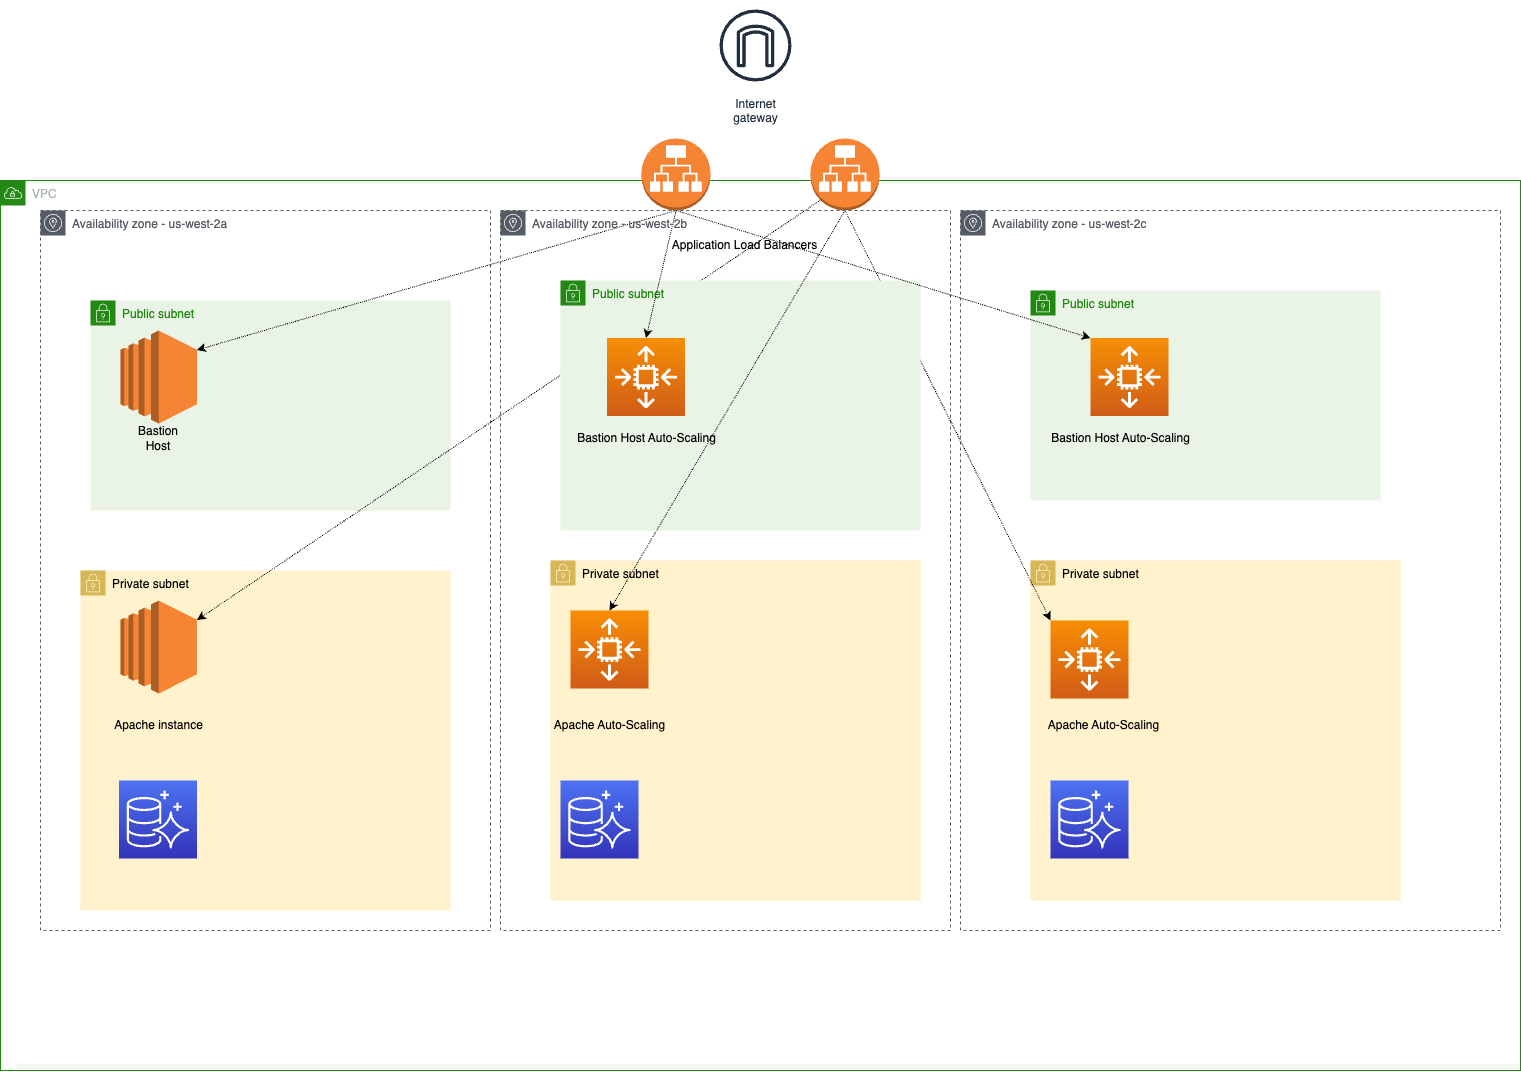

The diagram above was exported from draw.io. Its source (the exported page's mxGraphModel, read from the mxfile embedded in the PNG):
<mxGraphModel dx="2514" dy="2105" grid="1" gridSize="10" guides="1" tooltips="1" connect="1" arrows="1" fold="1" page="1" pageScale="1" pageWidth="827" pageHeight="1169" math="0" shadow="0">
  <root>
    <mxCell id="0" />
    <mxCell id="1" parent="0" />
    <mxCell id="8q-7bE7md5iR3pMtBaKB-1" value="VPC" style="points=[[0,0],[0.25,0],[0.5,0],[0.75,0],[1,0],[1,0.25],[1,0.5],[1,0.75],[1,1],[0.75,1],[0.5,1],[0.25,1],[0,1],[0,0.75],[0,0.5],[0,0.25]];outlineConnect=0;gradientColor=none;html=1;whiteSpace=wrap;fontSize=12;fontStyle=0;container=1;pointerEvents=0;collapsible=0;recursiveResize=0;shape=mxgraph.aws4.group;grIcon=mxgraph.aws4.group_vpc;strokeColor=#248814;fillColor=none;verticalAlign=top;align=left;spacingLeft=30;fontColor=#AAB7B8;dashed=0;" vertex="1" parent="1">
      <mxGeometry x="-250" width="1520" height="890" as="geometry" />
    </mxCell>
    <mxCell id="8q-7bE7md5iR3pMtBaKB-5" value="Availability zone - us-west-2a" style="sketch=0;outlineConnect=0;gradientColor=none;html=1;whiteSpace=wrap;fontSize=12;fontStyle=0;shape=mxgraph.aws4.group;grIcon=mxgraph.aws4.group_availability_zone;strokeColor=#545B64;fillColor=none;verticalAlign=top;align=left;spacingLeft=30;fontColor=#545B64;dashed=1;" vertex="1" parent="8q-7bE7md5iR3pMtBaKB-1">
      <mxGeometry x="40" y="30" width="450" height="720" as="geometry" />
    </mxCell>
    <mxCell id="8q-7bE7md5iR3pMtBaKB-2" value="Public subnet" style="points=[[0,0],[0.25,0],[0.5,0],[0.75,0],[1,0],[1,0.25],[1,0.5],[1,0.75],[1,1],[0.75,1],[0.5,1],[0.25,1],[0,1],[0,0.75],[0,0.5],[0,0.25]];outlineConnect=0;gradientColor=none;html=1;whiteSpace=wrap;fontSize=12;fontStyle=0;container=1;pointerEvents=0;collapsible=0;recursiveResize=0;shape=mxgraph.aws4.group;grIcon=mxgraph.aws4.group_security_group;grStroke=0;strokeColor=#248814;fillColor=#E9F3E6;verticalAlign=top;align=left;spacingLeft=30;fontColor=#248814;dashed=0;" vertex="1" parent="8q-7bE7md5iR3pMtBaKB-1">
      <mxGeometry x="90" y="120" width="360" height="210" as="geometry" />
    </mxCell>
    <mxCell id="8q-7bE7md5iR3pMtBaKB-6" value="Private subnet" style="points=[[0,0],[0.25,0],[0.5,0],[0.75,0],[1,0],[1,0.25],[1,0.5],[1,0.75],[1,1],[0.75,1],[0.5,1],[0.25,1],[0,1],[0,0.75],[0,0.5],[0,0.25]];outlineConnect=0;html=1;whiteSpace=wrap;fontSize=12;fontStyle=0;container=1;pointerEvents=0;collapsible=0;recursiveResize=0;shape=mxgraph.aws4.group;grIcon=mxgraph.aws4.group_security_group;grStroke=0;verticalAlign=top;align=left;spacingLeft=30;dashed=0;fillColor=#fff2cc;strokeColor=#d6b656;" vertex="1" parent="8q-7bE7md5iR3pMtBaKB-1">
      <mxGeometry x="80" y="390" width="370" height="340" as="geometry" />
    </mxCell>
    <mxCell id="8q-7bE7md5iR3pMtBaKB-20" value="" style="outlineConnect=0;dashed=0;verticalLabelPosition=bottom;verticalAlign=top;align=center;html=1;shape=mxgraph.aws3.ec2;fillColor=#F58534;gradientColor=none;" vertex="1" parent="8q-7bE7md5iR3pMtBaKB-6">
      <mxGeometry x="40" y="30" width="76.5" height="93" as="geometry" />
    </mxCell>
    <mxCell id="8q-7bE7md5iR3pMtBaKB-10" value="Private subnet" style="points=[[0,0],[0.25,0],[0.5,0],[0.75,0],[1,0],[1,0.25],[1,0.5],[1,0.75],[1,1],[0.75,1],[0.5,1],[0.25,1],[0,1],[0,0.75],[0,0.5],[0,0.25]];outlineConnect=0;html=1;whiteSpace=wrap;fontSize=12;fontStyle=0;container=1;pointerEvents=0;collapsible=0;recursiveResize=0;shape=mxgraph.aws4.group;grIcon=mxgraph.aws4.group_security_group;grStroke=0;verticalAlign=top;align=left;spacingLeft=30;dashed=0;fillColor=#fff2cc;strokeColor=#d6b656;" vertex="1" parent="8q-7bE7md5iR3pMtBaKB-1">
      <mxGeometry x="550" y="380" width="370" height="340" as="geometry" />
    </mxCell>
    <mxCell id="8q-7bE7md5iR3pMtBaKB-32" value="Apache Auto-Scaling" style="text;html=1;align=center;verticalAlign=middle;resizable=0;points=[];autosize=1;strokeColor=none;fillColor=none;" vertex="1" parent="8q-7bE7md5iR3pMtBaKB-10">
      <mxGeometry x="-6" y="150" width="130" height="30" as="geometry" />
    </mxCell>
    <mxCell id="8q-7bE7md5iR3pMtBaKB-14" value="Availability zone - us-west-2c" style="sketch=0;outlineConnect=0;gradientColor=none;html=1;whiteSpace=wrap;fontSize=12;fontStyle=0;shape=mxgraph.aws4.group;grIcon=mxgraph.aws4.group_availability_zone;strokeColor=#545B64;fillColor=none;verticalAlign=top;align=left;spacingLeft=30;fontColor=#545B64;dashed=1;" vertex="1" parent="8q-7bE7md5iR3pMtBaKB-1">
      <mxGeometry x="960" y="30" width="540" height="720" as="geometry" />
    </mxCell>
    <mxCell id="8q-7bE7md5iR3pMtBaKB-12" value="Public subnet" style="points=[[0,0],[0.25,0],[0.5,0],[0.75,0],[1,0],[1,0.25],[1,0.5],[1,0.75],[1,1],[0.75,1],[0.5,1],[0.25,1],[0,1],[0,0.75],[0,0.5],[0,0.25]];outlineConnect=0;gradientColor=none;html=1;whiteSpace=wrap;fontSize=12;fontStyle=0;container=1;pointerEvents=0;collapsible=0;recursiveResize=0;shape=mxgraph.aws4.group;grIcon=mxgraph.aws4.group_security_group;grStroke=0;strokeColor=#248814;fillColor=#E9F3E6;verticalAlign=top;align=left;spacingLeft=30;fontColor=#248814;dashed=0;" vertex="1" parent="8q-7bE7md5iR3pMtBaKB-1">
      <mxGeometry x="1030" y="110" width="350" height="210" as="geometry" />
    </mxCell>
    <mxCell id="8q-7bE7md5iR3pMtBaKB-17" value="Private subnet" style="points=[[0,0],[0.25,0],[0.5,0],[0.75,0],[1,0],[1,0.25],[1,0.5],[1,0.75],[1,1],[0.75,1],[0.5,1],[0.25,1],[0,1],[0,0.75],[0,0.5],[0,0.25]];outlineConnect=0;html=1;whiteSpace=wrap;fontSize=12;fontStyle=0;container=1;pointerEvents=0;collapsible=0;recursiveResize=0;shape=mxgraph.aws4.group;grIcon=mxgraph.aws4.group_security_group;grStroke=0;verticalAlign=top;align=left;spacingLeft=30;dashed=0;fillColor=#fff2cc;strokeColor=#d6b656;" vertex="1" parent="8q-7bE7md5iR3pMtBaKB-1">
      <mxGeometry x="1030" y="380" width="370" height="340" as="geometry" />
    </mxCell>
    <mxCell id="8q-7bE7md5iR3pMtBaKB-33" value="Apache Auto-Scaling" style="text;html=1;align=center;verticalAlign=middle;resizable=0;points=[];autosize=1;strokeColor=none;fillColor=none;" vertex="1" parent="8q-7bE7md5iR3pMtBaKB-17">
      <mxGeometry x="8" y="150" width="130" height="30" as="geometry" />
    </mxCell>
    <mxCell id="8q-7bE7md5iR3pMtBaKB-18" value="" style="outlineConnect=0;dashed=0;verticalLabelPosition=bottom;verticalAlign=top;align=center;html=1;shape=mxgraph.aws3.ec2;fillColor=#F58534;gradientColor=none;" vertex="1" parent="8q-7bE7md5iR3pMtBaKB-1">
      <mxGeometry x="120" y="150" width="76.5" height="93" as="geometry" />
    </mxCell>
    <mxCell id="8q-7bE7md5iR3pMtBaKB-19" value="Bastion Host" style="text;html=1;strokeColor=none;fillColor=none;align=center;verticalAlign=middle;whiteSpace=wrap;rounded=0;" vertex="1" parent="8q-7bE7md5iR3pMtBaKB-1">
      <mxGeometry x="128.25" y="243" width="60" height="30" as="geometry" />
    </mxCell>
    <mxCell id="8q-7bE7md5iR3pMtBaKB-21" value="Apache instance" style="text;html=1;align=center;verticalAlign=middle;resizable=0;points=[];autosize=1;strokeColor=none;fillColor=none;" vertex="1" parent="8q-7bE7md5iR3pMtBaKB-1">
      <mxGeometry x="103.25" y="530" width="110" height="30" as="geometry" />
    </mxCell>
    <mxCell id="8q-7bE7md5iR3pMtBaKB-26" value="" style="sketch=0;points=[[0,0,0],[0.25,0,0],[0.5,0,0],[0.75,0,0],[1,0,0],[0,1,0],[0.25,1,0],[0.5,1,0],[0.75,1,0],[1,1,0],[0,0.25,0],[0,0.5,0],[0,0.75,0],[1,0.25,0],[1,0.5,0],[1,0.75,0]];outlineConnect=0;fontColor=#232F3E;gradientColor=#4D72F3;gradientDirection=north;fillColor=#3334B9;strokeColor=#ffffff;dashed=0;verticalLabelPosition=bottom;verticalAlign=top;align=center;html=1;fontSize=12;fontStyle=0;aspect=fixed;shape=mxgraph.aws4.resourceIcon;resIcon=mxgraph.aws4.aurora;" vertex="1" parent="8q-7bE7md5iR3pMtBaKB-1">
      <mxGeometry x="118.5" y="600" width="78" height="78" as="geometry" />
    </mxCell>
    <mxCell id="8q-7bE7md5iR3pMtBaKB-29" value="" style="sketch=0;points=[[0,0,0],[0.25,0,0],[0.5,0,0],[0.75,0,0],[1,0,0],[0,1,0],[0.25,1,0],[0.5,1,0],[0.75,1,0],[1,1,0],[0,0.25,0],[0,0.5,0],[0,0.75,0],[1,0.25,0],[1,0.5,0],[1,0.75,0]];outlineConnect=0;fontColor=#232F3E;gradientColor=#4D72F3;gradientDirection=north;fillColor=#3334B9;strokeColor=#ffffff;dashed=0;verticalLabelPosition=bottom;verticalAlign=top;align=center;html=1;fontSize=12;fontStyle=0;aspect=fixed;shape=mxgraph.aws4.resourceIcon;resIcon=mxgraph.aws4.aurora;" vertex="1" parent="8q-7bE7md5iR3pMtBaKB-1">
      <mxGeometry x="1050" y="600" width="78" height="78" as="geometry" />
    </mxCell>
    <mxCell id="8q-7bE7md5iR3pMtBaKB-40" value="Bastion Host Auto-Scaling" style="text;html=1;align=center;verticalAlign=middle;resizable=0;points=[];autosize=1;strokeColor=none;fillColor=none;" vertex="1" parent="8q-7bE7md5iR3pMtBaKB-1">
      <mxGeometry x="1040" y="243" width="160" height="30" as="geometry" />
    </mxCell>
    <mxCell id="8q-7bE7md5iR3pMtBaKB-37" value="" style="sketch=0;points=[[0,0,0],[0.25,0,0],[0.5,0,0],[0.75,0,0],[1,0,0],[0,1,0],[0.25,1,0],[0.5,1,0],[0.75,1,0],[1,1,0],[0,0.25,0],[0,0.5,0],[0,0.75,0],[1,0.25,0],[1,0.5,0],[1,0.75,0]];outlineConnect=0;fontColor=#232F3E;gradientColor=#F78E04;gradientDirection=north;fillColor=#D05C17;strokeColor=#ffffff;dashed=0;verticalLabelPosition=bottom;verticalAlign=top;align=center;html=1;fontSize=12;fontStyle=0;aspect=fixed;shape=mxgraph.aws4.resourceIcon;resIcon=mxgraph.aws4.auto_scaling2;" vertex="1" parent="8q-7bE7md5iR3pMtBaKB-1">
      <mxGeometry x="1090" y="157.5" width="78" height="78" as="geometry" />
    </mxCell>
    <mxCell id="8q-7bE7md5iR3pMtBaKB-42" value="" style="sketch=0;points=[[0,0,0],[0.25,0,0],[0.5,0,0],[0.75,0,0],[1,0,0],[0,1,0],[0.25,1,0],[0.5,1,0],[0.75,1,0],[1,1,0],[0,0.25,0],[0,0.5,0],[0,0.75,0],[1,0.25,0],[1,0.5,0],[1,0.75,0]];outlineConnect=0;fontColor=#232F3E;gradientColor=#F78E04;gradientDirection=north;fillColor=#D05C17;strokeColor=#ffffff;dashed=0;verticalLabelPosition=bottom;verticalAlign=top;align=center;html=1;fontSize=12;fontStyle=0;aspect=fixed;shape=mxgraph.aws4.resourceIcon;resIcon=mxgraph.aws4.auto_scaling2;" vertex="1" parent="8q-7bE7md5iR3pMtBaKB-1">
      <mxGeometry x="1050" y="440" width="78" height="78" as="geometry" />
    </mxCell>
    <mxCell id="8q-7bE7md5iR3pMtBaKB-25" value="" style="outlineConnect=0;dashed=0;verticalLabelPosition=bottom;verticalAlign=top;align=center;html=1;shape=mxgraph.aws3.application_load_balancer;fillColor=#F58534;gradientColor=none;" vertex="1" parent="8q-7bE7md5iR3pMtBaKB-1">
      <mxGeometry x="810" y="-42" width="69" height="72" as="geometry" />
    </mxCell>
    <mxCell id="8q-7bE7md5iR3pMtBaKB-46" value="" style="endArrow=classic;html=1;rounded=0;exitX=0.5;exitY=1;exitDx=0;exitDy=0;exitPerimeter=0;entryX=0;entryY=0;entryDx=0;entryDy=0;entryPerimeter=0;dashed=1;dashPattern=1 1;" edge="1" parent="8q-7bE7md5iR3pMtBaKB-1" source="8q-7bE7md5iR3pMtBaKB-25" target="8q-7bE7md5iR3pMtBaKB-42">
      <mxGeometry width="50" height="50" relative="1" as="geometry">
        <mxPoint x="686" y="40" as="sourcePoint" />
        <mxPoint x="1100" y="168" as="targetPoint" />
      </mxGeometry>
    </mxCell>
    <mxCell id="8q-7bE7md5iR3pMtBaKB-48" value="" style="endArrow=classic;html=1;rounded=0;exitX=0.145;exitY=0.855;exitDx=0;exitDy=0;exitPerimeter=0;entryX=1;entryY=0.21;entryDx=0;entryDy=0;entryPerimeter=0;dashed=1;dashPattern=1 1;" edge="1" parent="8q-7bE7md5iR3pMtBaKB-1" source="8q-7bE7md5iR3pMtBaKB-25" target="8q-7bE7md5iR3pMtBaKB-20">
      <mxGeometry width="50" height="50" relative="1" as="geometry">
        <mxPoint x="855" y="40" as="sourcePoint" />
        <mxPoint x="1060" y="450" as="targetPoint" />
      </mxGeometry>
    </mxCell>
    <mxCell id="8q-7bE7md5iR3pMtBaKB-15" value="Public subnet" style="points=[[0,0],[0.25,0],[0.5,0],[0.75,0],[1,0],[1,0.25],[1,0.5],[1,0.75],[1,1],[0.75,1],[0.5,1],[0.25,1],[0,1],[0,0.75],[0,0.5],[0,0.25]];outlineConnect=0;gradientColor=none;html=1;whiteSpace=wrap;fontSize=12;fontStyle=0;container=1;pointerEvents=0;collapsible=0;recursiveResize=0;shape=mxgraph.aws4.group;grIcon=mxgraph.aws4.group_security_group;grStroke=0;strokeColor=#248814;fillColor=#E9F3E6;verticalAlign=top;align=left;spacingLeft=30;fontColor=#248814;dashed=0;" vertex="1" parent="1">
      <mxGeometry x="310" y="100" width="360" height="250" as="geometry" />
    </mxCell>
    <mxCell id="8q-7bE7md5iR3pMtBaKB-39" value="Bastion Host Auto-Scaling" style="text;html=1;align=center;verticalAlign=middle;resizable=0;points=[];autosize=1;strokeColor=none;fillColor=none;" vertex="1" parent="8q-7bE7md5iR3pMtBaKB-15">
      <mxGeometry x="5.5" y="143" width="160" height="30" as="geometry" />
    </mxCell>
    <mxCell id="8q-7bE7md5iR3pMtBaKB-36" value="" style="sketch=0;points=[[0,0,0],[0.25,0,0],[0.5,0,0],[0.75,0,0],[1,0,0],[0,1,0],[0.25,1,0],[0.5,1,0],[0.75,1,0],[1,1,0],[0,0.25,0],[0,0.5,0],[0,0.75,0],[1,0.25,0],[1,0.5,0],[1,0.75,0]];outlineConnect=0;fontColor=#232F3E;gradientColor=#F78E04;gradientDirection=north;fillColor=#D05C17;strokeColor=#ffffff;dashed=0;verticalLabelPosition=bottom;verticalAlign=top;align=center;html=1;fontSize=12;fontStyle=0;aspect=fixed;shape=mxgraph.aws4.resourceIcon;resIcon=mxgraph.aws4.auto_scaling2;" vertex="1" parent="8q-7bE7md5iR3pMtBaKB-15">
      <mxGeometry x="46.5" y="57.5" width="78" height="78" as="geometry" />
    </mxCell>
    <mxCell id="8q-7bE7md5iR3pMtBaKB-16" value="Internet&#10;gateway" style="sketch=0;outlineConnect=0;fontColor=#232F3E;gradientColor=none;strokeColor=#232F3E;fillColor=#ffffff;dashed=0;verticalLabelPosition=bottom;verticalAlign=top;align=center;html=1;fontSize=12;fontStyle=0;aspect=fixed;shape=mxgraph.aws4.resourceIcon;resIcon=mxgraph.aws4.internet_gateway;" vertex="1" parent="1">
      <mxGeometry x="460" y="-180" width="90" height="90" as="geometry" />
    </mxCell>
    <mxCell id="8q-7bE7md5iR3pMtBaKB-27" value="Application Load Balancers" style="text;html=1;align=center;verticalAlign=middle;resizable=0;points=[];autosize=1;strokeColor=none;fillColor=none;" vertex="1" parent="1">
      <mxGeometry x="409" y="50" width="170" height="30" as="geometry" />
    </mxCell>
    <mxCell id="8q-7bE7md5iR3pMtBaKB-28" value="" style="sketch=0;points=[[0,0,0],[0.25,0,0],[0.5,0,0],[0.75,0,0],[1,0,0],[0,1,0],[0.25,1,0],[0.5,1,0],[0.75,1,0],[1,1,0],[0,0.25,0],[0,0.5,0],[0,0.75,0],[1,0.25,0],[1,0.5,0],[1,0.75,0]];outlineConnect=0;fontColor=#232F3E;gradientColor=#4D72F3;gradientDirection=north;fillColor=#3334B9;strokeColor=#ffffff;dashed=0;verticalLabelPosition=bottom;verticalAlign=top;align=center;html=1;fontSize=12;fontStyle=0;aspect=fixed;shape=mxgraph.aws4.resourceIcon;resIcon=mxgraph.aws4.aurora;" vertex="1" parent="1">
      <mxGeometry x="310" y="600" width="78" height="78" as="geometry" />
    </mxCell>
    <mxCell id="8q-7bE7md5iR3pMtBaKB-41" value="" style="sketch=0;points=[[0,0,0],[0.25,0,0],[0.5,0,0],[0.75,0,0],[1,0,0],[0,1,0],[0.25,1,0],[0.5,1,0],[0.75,1,0],[1,1,0],[0,0.25,0],[0,0.5,0],[0,0.75,0],[1,0.25,0],[1,0.5,0],[1,0.75,0]];outlineConnect=0;fontColor=#232F3E;gradientColor=#F78E04;gradientDirection=north;fillColor=#D05C17;strokeColor=#ffffff;dashed=0;verticalLabelPosition=bottom;verticalAlign=top;align=center;html=1;fontSize=12;fontStyle=0;aspect=fixed;shape=mxgraph.aws4.resourceIcon;resIcon=mxgraph.aws4.auto_scaling2;" vertex="1" parent="1">
      <mxGeometry x="320" y="430" width="78" height="78" as="geometry" />
    </mxCell>
    <mxCell id="8q-7bE7md5iR3pMtBaKB-34" value="" style="outlineConnect=0;dashed=0;verticalLabelPosition=bottom;verticalAlign=top;align=center;html=1;shape=mxgraph.aws3.application_load_balancer;fillColor=#F58534;gradientColor=none;" vertex="1" parent="1">
      <mxGeometry x="391" y="-42" width="69" height="72" as="geometry" />
    </mxCell>
    <mxCell id="8q-7bE7md5iR3pMtBaKB-43" value="" style="endArrow=classic;html=1;rounded=0;exitX=0.5;exitY=1;exitDx=0;exitDy=0;exitPerimeter=0;entryX=0.5;entryY=0;entryDx=0;entryDy=0;entryPerimeter=0;dashed=1;dashPattern=1 1;" edge="1" parent="1" source="8q-7bE7md5iR3pMtBaKB-34" target="8q-7bE7md5iR3pMtBaKB-36">
      <mxGeometry width="50" height="50" relative="1" as="geometry">
        <mxPoint x="530" y="380" as="sourcePoint" />
        <mxPoint x="580" y="330" as="targetPoint" />
      </mxGeometry>
    </mxCell>
    <mxCell id="8q-7bE7md5iR3pMtBaKB-44" value="" style="endArrow=classic;html=1;rounded=0;exitX=0.5;exitY=1;exitDx=0;exitDy=0;exitPerimeter=0;entryX=1;entryY=0.21;entryDx=0;entryDy=0;entryPerimeter=0;dashed=1;dashPattern=1 1;" edge="1" parent="1" source="8q-7bE7md5iR3pMtBaKB-34" target="8q-7bE7md5iR3pMtBaKB-18">
      <mxGeometry width="50" height="50" relative="1" as="geometry">
        <mxPoint x="436" y="40" as="sourcePoint" />
        <mxPoint x="406" y="168" as="targetPoint" />
      </mxGeometry>
    </mxCell>
    <mxCell id="8q-7bE7md5iR3pMtBaKB-45" value="" style="endArrow=classic;html=1;rounded=0;exitX=0.5;exitY=1;exitDx=0;exitDy=0;exitPerimeter=0;entryX=0;entryY=0;entryDx=0;entryDy=0;entryPerimeter=0;dashed=1;dashPattern=1 1;" edge="1" parent="1" source="8q-7bE7md5iR3pMtBaKB-34" target="8q-7bE7md5iR3pMtBaKB-37">
      <mxGeometry width="50" height="50" relative="1" as="geometry">
        <mxPoint x="436" y="40" as="sourcePoint" />
        <mxPoint x="-44" y="180" as="targetPoint" />
      </mxGeometry>
    </mxCell>
    <mxCell id="8q-7bE7md5iR3pMtBaKB-47" value="" style="endArrow=classic;html=1;rounded=0;exitX=0.5;exitY=1;exitDx=0;exitDy=0;exitPerimeter=0;entryX=0.5;entryY=0;entryDx=0;entryDy=0;entryPerimeter=0;dashed=1;dashPattern=1 1;" edge="1" parent="1" source="8q-7bE7md5iR3pMtBaKB-25" target="8q-7bE7md5iR3pMtBaKB-41">
      <mxGeometry width="50" height="50" relative="1" as="geometry">
        <mxPoint x="605" y="40" as="sourcePoint" />
        <mxPoint x="810" y="450" as="targetPoint" />
      </mxGeometry>
    </mxCell>
    <mxCell id="8q-7bE7md5iR3pMtBaKB-11" value="Availability zone - us-west-2b" style="sketch=0;outlineConnect=0;gradientColor=none;html=1;whiteSpace=wrap;fontSize=12;fontStyle=0;shape=mxgraph.aws4.group;grIcon=mxgraph.aws4.group_availability_zone;strokeColor=#545B64;fillColor=none;verticalAlign=top;align=left;spacingLeft=30;fontColor=#545B64;dashed=1;" vertex="1" parent="1">
      <mxGeometry x="250" y="30" width="450" height="720" as="geometry" />
    </mxCell>
  </root>
</mxGraphModel>